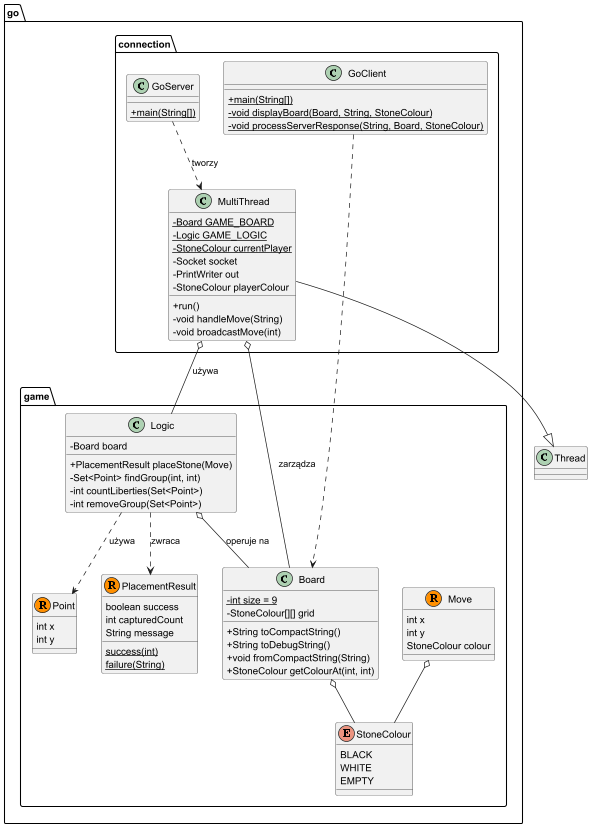

The diagram above was rendered by PlantUML. Its source (embedded in the PNG):
@startuml
skinparam classAttributeIconSize 0

package "go.game" {
    enum StoneColour {
        BLACK
        WHITE
        EMPTY
    }

    record Point {
        int x
        int y
    }

    record Move {
        int x
        int y
        StoneColour colour
    }

    record PlacementResult {
        boolean success
        int capturedCount
        String message
        {static} success(int)
        {static} failure(String)
    }

    class Board {
        - {static} int size = 9
        - StoneColour[][] grid
        + String toCompactString()
        + String toDebugString()
        + void fromCompactString(String)
        + StoneColour getColourAt(int, int)
    }

    class Logic {
        - Board board
        + PlacementResult placeStone(Move)
        - Set<Point> findGroup(int, int)
        - int countLiberties(Set<Point>)
        - int removeGroup(Set<Point>)
    }
}

package "go.connection" {
    class GoServer {
        + {static} main(String[])
    }

    class MultiThread {
        - {static} Board GAME_BOARD
        - {static} Logic GAME_LOGIC
        - {static} StoneColour currentPlayer
        - Socket socket
        - PrintWriter out
        - StoneColour playerColour
        + run()
        - void handleMove(String)
        - void broadcastMove(int)
    }

    class GoClient {
        + {static} main(String[])
        - {static} void displayBoard(Board, String, StoneColour)
        - {static} void processServerResponse(String, Board, StoneColour)
    }
}

' Relacje
MultiThread --|> Thread
MultiThread o-- Board : "zarządza"
MultiThread o-- Logic : "używa"
Logic o-- Board : "operuje na"
GoServer ..> MultiThread : "tworzy"
GoClient ..> Board

Move o-- StoneColour
Board o-- StoneColour
Logic ..> Point : "używa"
Logic ..> PlacementResult : "zwraca"

@enduml